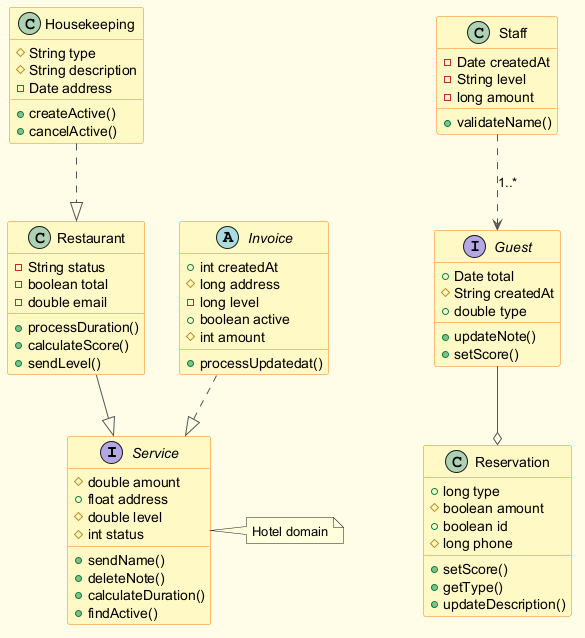

The diagram above was rendered by PlantUML. Its source (embedded in the PNG):
@startuml
skinparam backgroundColor #FFFDE7
skinparam classBackgroundColor #FFF9C4
skinparam classBorderColor #F57F17
skinparam ArrowColor #555555
interface Service {
  #double amount
  +float address
  #double level
  #int status
  +sendName()
  +deleteNote()
  +calculateDuration()
  +findActive()
}
class Staff {
  -Date createdAt
  -String level
  -long amount
  +validateName()
}
class Reservation {
  +long type
  #boolean amount
  +boolean id
  #long phone
  +setScore()
  +getType()
  +updateDescription()
}
class Restaurant {
  -String status
  -boolean total
  -double email
  +processDuration()
  +calculateScore()
  +sendLevel()
}
class Housekeeping {
  #String type
  #String description
  -Date address
  +createActive()
  +cancelActive()
}
abstract class Invoice {
  +int createdAt
  #long address
  -long level
  +boolean active
  #int amount
  +processUpdatedat()
}
interface Guest {
  +Date total
  #String createdAt
  +double type
  +updateNote()
  +setScore()
}
Restaurant --|> Service
Invoice ..|> Service
Staff ..> Guest : "1..*"
Guest --o Reservation
Housekeeping ..|> Restaurant
note right of Service : Hotel domain
@enduml